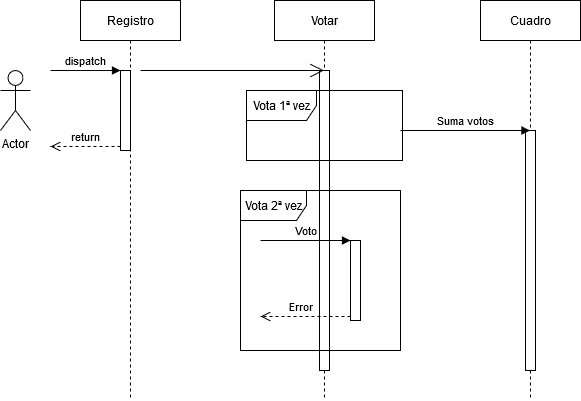

The diagram above was exported from draw.io. Its source (the exported page's mxGraphModel, read from the mxfile embedded in the PNG):
<mxGraphModel dx="868" dy="451" grid="1" gridSize="10" guides="1" tooltips="1" connect="1" arrows="1" fold="1" page="1" pageScale="1" pageWidth="827" pageHeight="1169" math="0" shadow="0">
  <root>
    <mxCell id="0" />
    <mxCell id="1" parent="0" />
    <mxCell id="kSlUotA3AJojCJ9N-jJX-1" value="Actor" style="shape=umlActor;verticalLabelPosition=bottom;labelBackgroundColor=#ffffff;verticalAlign=top;html=1;" vertex="1" parent="1">
      <mxGeometry x="40" y="110" width="30" height="60" as="geometry" />
    </mxCell>
    <mxCell id="kSlUotA3AJojCJ9N-jJX-2" value="Registro" style="shape=umlLifeline;perimeter=lifelinePerimeter;whiteSpace=wrap;html=1;container=1;collapsible=0;recursiveResize=0;outlineConnect=0;" vertex="1" parent="1">
      <mxGeometry x="120" y="40" width="100" height="400" as="geometry" />
    </mxCell>
    <mxCell id="kSlUotA3AJojCJ9N-jJX-4" value="Votar" style="shape=umlLifeline;perimeter=lifelinePerimeter;whiteSpace=wrap;html=1;container=1;collapsible=0;recursiveResize=0;outlineConnect=0;" vertex="1" parent="1">
      <mxGeometry x="314" y="40" width="100" height="400" as="geometry" />
    </mxCell>
    <mxCell id="kSlUotA3AJojCJ9N-jJX-5" value="" style="html=1;points=[];perimeter=orthogonalPerimeter;" vertex="1" parent="kSlUotA3AJojCJ9N-jJX-4">
      <mxGeometry x="45" y="70" width="10" height="300" as="geometry" />
    </mxCell>
    <mxCell id="kSlUotA3AJojCJ9N-jJX-6" value="Vota 1ª vez" style="shape=umlFrame;whiteSpace=wrap;html=1;width=70;height=30;" vertex="1" parent="1">
      <mxGeometry x="286" y="130" width="156" height="70" as="geometry" />
    </mxCell>
    <mxCell id="kSlUotA3AJojCJ9N-jJX-7" value="Cuadro" style="shape=umlLifeline;perimeter=lifelinePerimeter;whiteSpace=wrap;html=1;container=1;collapsible=0;recursiveResize=0;outlineConnect=0;" vertex="1" parent="1">
      <mxGeometry x="520" y="40" width="100" height="400" as="geometry" />
    </mxCell>
    <mxCell id="kSlUotA3AJojCJ9N-jJX-27" value="" style="html=1;points=[];perimeter=orthogonalPerimeter;" vertex="1" parent="kSlUotA3AJojCJ9N-jJX-7">
      <mxGeometry x="45" y="130" width="10" height="240" as="geometry" />
    </mxCell>
    <mxCell id="kSlUotA3AJojCJ9N-jJX-16" value="" style="html=1;points=[];perimeter=orthogonalPerimeter;" vertex="1" parent="1">
      <mxGeometry x="160" y="110" width="10" height="80" as="geometry" />
    </mxCell>
    <mxCell id="kSlUotA3AJojCJ9N-jJX-17" value="dispatch" style="html=1;verticalAlign=bottom;endArrow=block;entryX=0;entryY=0;" edge="1" target="kSlUotA3AJojCJ9N-jJX-16" parent="1">
      <mxGeometry relative="1" as="geometry">
        <mxPoint x="90" y="110" as="sourcePoint" />
      </mxGeometry>
    </mxCell>
    <mxCell id="kSlUotA3AJojCJ9N-jJX-18" value="return" style="html=1;verticalAlign=bottom;endArrow=open;dashed=1;endSize=8;exitX=0;exitY=0.95;" edge="1" source="kSlUotA3AJojCJ9N-jJX-16" parent="1">
      <mxGeometry relative="1" as="geometry">
        <mxPoint x="90" y="186" as="targetPoint" />
      </mxGeometry>
    </mxCell>
    <mxCell id="kSlUotA3AJojCJ9N-jJX-20" value="" style="endArrow=open;endFill=1;endSize=12;html=1;" edge="1" parent="1" target="kSlUotA3AJojCJ9N-jJX-4">
      <mxGeometry width="160" relative="1" as="geometry">
        <mxPoint x="180" y="110" as="sourcePoint" />
        <mxPoint x="340" y="110" as="targetPoint" />
      </mxGeometry>
    </mxCell>
    <mxCell id="kSlUotA3AJojCJ9N-jJX-21" value="Suma votos" style="html=1;verticalAlign=bottom;endArrow=block;" edge="1" parent="1" target="kSlUotA3AJojCJ9N-jJX-7">
      <mxGeometry x="-0.0027" width="80" relative="1" as="geometry">
        <mxPoint x="440" y="170" as="sourcePoint" />
        <mxPoint x="520" y="180" as="targetPoint" />
        <Array as="points">
          <mxPoint x="490" y="170" />
        </Array>
        <mxPoint as="offset" />
      </mxGeometry>
    </mxCell>
    <mxCell id="kSlUotA3AJojCJ9N-jJX-23" value="Vota 2ª vez" style="shape=umlFrame;whiteSpace=wrap;html=1;width=66;height=30;" vertex="1" parent="1">
      <mxGeometry x="280" y="230" width="160" height="160" as="geometry" />
    </mxCell>
    <mxCell id="kSlUotA3AJojCJ9N-jJX-24" value="" style="html=1;points=[];perimeter=orthogonalPerimeter;" vertex="1" parent="1">
      <mxGeometry x="390" y="280" width="10" height="80" as="geometry" />
    </mxCell>
    <mxCell id="kSlUotA3AJojCJ9N-jJX-25" value="Voto" style="html=1;verticalAlign=bottom;endArrow=block;entryX=0;entryY=0;" edge="1" target="kSlUotA3AJojCJ9N-jJX-24" parent="1">
      <mxGeometry relative="1" as="geometry">
        <mxPoint x="300" y="280" as="sourcePoint" />
      </mxGeometry>
    </mxCell>
    <mxCell id="kSlUotA3AJojCJ9N-jJX-26" value="Error" style="html=1;verticalAlign=bottom;endArrow=open;dashed=1;endSize=8;exitX=0;exitY=0.95;" edge="1" source="kSlUotA3AJojCJ9N-jJX-24" parent="1">
      <mxGeometry x="0.1111" relative="1" as="geometry">
        <mxPoint x="300" y="356" as="targetPoint" />
        <mxPoint as="offset" />
      </mxGeometry>
    </mxCell>
  </root>
</mxGraphModel>